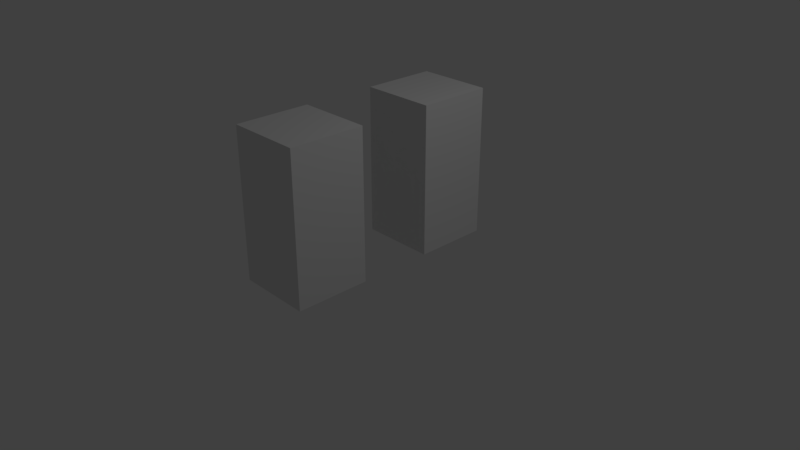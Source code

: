 # Source: StraightPiece.blend  (saved by Blender 2.78.0; exported with 4.5.12 LTS)
import bpy
from mathutils import Matrix  # noqa: F401  (used for matrix-valued properties, if any)

bpy.ops.wm.read_factory_settings(use_empty=True)
scene = bpy.context.scene
scene.name = 'Scene'

# ---- collections
col_collection_1 = bpy.data.collections.new('Collection 1'); scene.collection.children.link(col_collection_1)

# ---- materials (node trees are filled in below, after node groups)
mat_material = bpy.data.materials.new('Material')
mat_material.alpha_threshold = 0.0
mat_material.use_transparent_shadow = False
mat_material.roughness = 0.5
mat_material.line_color = (0.0, 0.0, 0.0, 1.0)

# ---- material node trees

# ---- world
world_world = bpy.data.worlds.new('World'); scene.world = world_world
world_world.color = (0.05088, 0.05088, 0.05088)
world_world.use_sun_shadow = False
world_world.sun_shadow_jitter_overblur = 0.0
world_world.cycles.sampling_method = 'MANUAL'

# ---- cameras
cam_camera = bpy.data.cameras.new('Camera')
cam_camera.clip_end = 100.0
cam_camera.lens = 35.0
cam_camera.sensor_width = 32.0
cam_camera.sensor_height = 18.0
cam_camera.ortho_scale = 7.314
cam_camera.dof.focus_distance = 0.0
cam_camera.dof.aperture_fstop = 128.0

# ---- lights
light_lamp = bpy.data.lights.new('Lamp', 'POINT')
light_lamp.transmission_factor = 0.0
light_lamp.cutoff_distance = 30.0
light_lamp.energy = 100.0
light_lamp.shadow_buffer_clip_start = 1.001
light_lamp.shadow_soft_size = 0.1
light_lamp.shadow_maximum_resolution = 0.006
light_lamp.use_absolute_resolution = True

# ---- meshes
me_curvewalls = bpy.data.meshes.new('CurveWalls')
me_curvewalls.from_pydata([(0.5, 1.5, -1.192e-07), (0.5, 0.5, -1.192e-07), (0.5, 1.5, 1.0), (0.5, 0.5, 1.0), (-0.5, -1.5, 1.0), (-0.5, -0.5, 1.0), (-0.5, -1.5, -8.941e-08), (-0.5, -0.5, -8.941e-08), (-0.5, 0.5, 1.0), (-0.5, 1.5, 1.0), (-0.5, 0.5, -1.49e-07), (-0.5, 1.5, -1.49e-07), (0.5, -0.5, -5.96e-08), (0.5, -1.5, -5.96e-08), (0.5, -0.5, 1.0), (0.5, -1.5, 1.0)], [], [(0, 2, 3, 1), (2, 9, 8, 3), (0, 11, 9, 2), (3, 8, 10, 1), (14, 5, 4, 15), (11, 10, 8, 9), (12, 7, 5, 14), (1, 10, 11, 0), (12, 14, 15, 13), (15, 4, 6, 13), (7, 6, 4, 5), (13, 6, 7, 12)])
me_curvewalls.materials.append(mat_material)
me_curvewalls.use_remesh_preserve_volume = False
me_curvewalls.use_remesh_preserve_attributes = False
me_curvewalls.use_mirror_vertex_groups = False
me_curvewalls.update()

# ---- objects
ob_curve = bpy.data.objects.new('Curve', me_curvewalls)
ob_lamp = bpy.data.objects.new('Lamp', light_lamp)
ob_camera = bpy.data.objects.new('Camera', cam_camera)

# ---- transforms, parenting, visibility, modifiers, constraints
ob_curve.location = (0.0, 0.0, 0.0)
ob_curve.scale = (1.0, 1.0, 2.0)
ob_curve.lock_rotations_4d = False
ob_curve.empty_display_type = 'ARROWS'
ob_curve.lineart.crease_threshold = 0.0
ob_lamp.location = (4.076, 1.005, 5.904)
ob_lamp.rotation_euler = (0.6503, 0.05522, 1.866)
ob_lamp.lock_rotations_4d = False
ob_lamp.empty_display_type = 'ARROWS'
ob_lamp.color = (0.0, 0.0, 0.0, 0.0)
ob_lamp.lineart.crease_threshold = 0.0
ob_camera.location = (7.481, -6.508, 5.344)
ob_camera.rotation_euler = (1.109, 0.0, 0.8149)
ob_camera.lock_rotations_4d = False
ob_camera.empty_display_type = 'ARROWS'
ob_camera.color = (0.0, 0.0, 0.0, 0.0)
ob_camera.display_type = 'WIRE'
ob_camera.lineart.crease_threshold = 0.0

# ---- collection membership
col_collection_1.objects.link(ob_curve)
col_collection_1.objects.link(ob_lamp)
col_collection_1.objects.link(ob_camera)

# ---- scene / render settings (as saved in the file)
scene.camera = ob_camera
scene.frame_start = 1; scene.frame_end = 250; scene.frame_set(1)
scene.render.engine = 'BLENDER_EEVEE_NEXT'
scene.render.resolution_percentage = 50
scene.render.dither_intensity = 0.0
scene.cycles.use_denoising = False
scene.cycles.samples = 128
scene.cycles.sampling_pattern = 'TABULATED_SOBOL'
scene.cycles.light_sampling_threshold = 0.0
scene.cycles.use_adaptive_sampling = False
scene.cycles.use_light_tree = False
scene.cycles.blur_glossy = 0.0
scene.cycles.sample_clamp_indirect = 0.0
scene.view_settings.view_transform = 'Standard'
bpy.context.view_layer.update()
